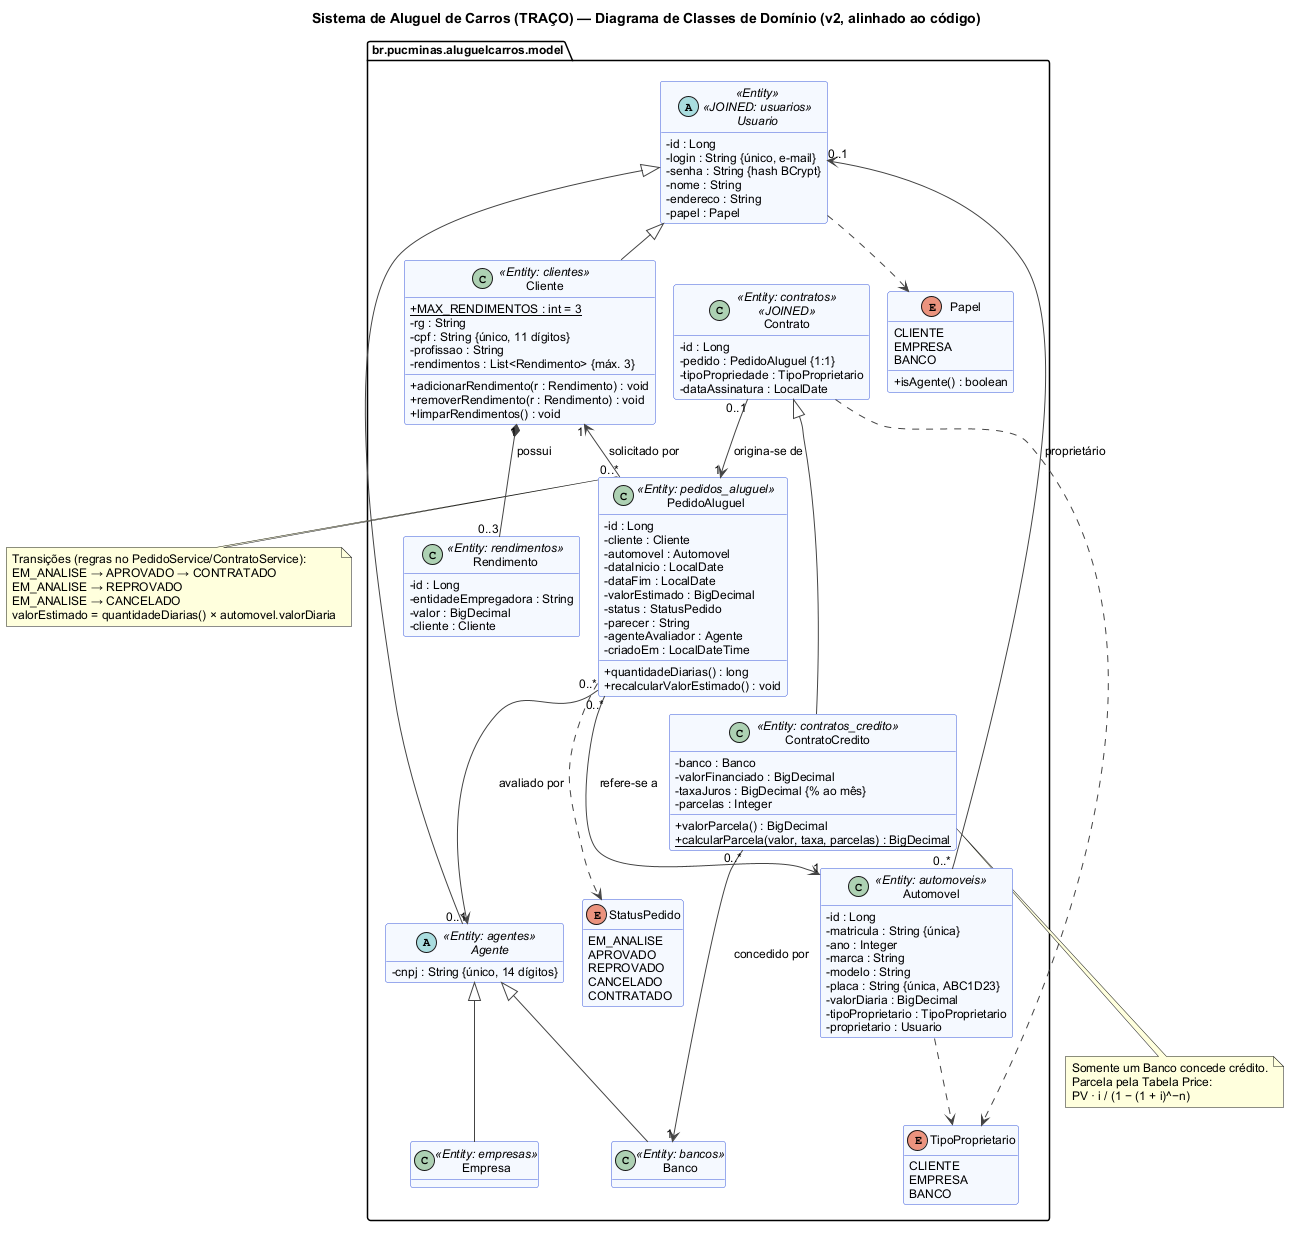

The diagram above was rendered by PlantUML. Its source (embedded in the PNG):
@startuml classes
!pragma layout smetana
title Sistema de Aluguel de Carros (TRAÇO) — Diagrama de Classes de Domínio (v2, alinhado ao código)

skinparam shadowing false
skinparam defaultFontName Arial
skinparam defaultFontSize 12
skinparam classAttributeIconSize 0
skinparam class {
  BackgroundColor #F5F8FF
  BorderColor #3B5BDB
  ArrowColor #444444
}
skinparam enum {
  BackgroundColor #FFF8E6
  BorderColor #E8A317
}
hide empty methods
set separator none

package "br.pucminas.aluguelcarros.model" {

abstract class Usuario <<Entity>> <<JOINED: usuarios>> {
  - id : Long
  - login : String {único, e-mail}
  - senha : String {hash BCrypt}
  - nome : String
  - endereco : String
  - papel : Papel
}

class Cliente <<Entity: clientes>> {
  + {static} MAX_RENDIMENTOS : int = 3
  - rg : String
  - cpf : String {único, 11 dígitos}
  - profissao : String
  - rendimentos : List<Rendimento> {máx. 3}
  + adicionarRendimento(r : Rendimento) : void
  + removerRendimento(r : Rendimento) : void
  + limparRendimentos() : void
}

class Rendimento <<Entity: rendimentos>> {
  - id : Long
  - entidadeEmpregadora : String
  - valor : BigDecimal
  - cliente : Cliente
}

abstract class Agente <<Entity: agentes>> {
  - cnpj : String {único, 14 dígitos}
}

class Empresa <<Entity: empresas>>
class Banco <<Entity: bancos>>

class Automovel <<Entity: automoveis>> {
  - id : Long
  - matricula : String {única}
  - ano : Integer
  - marca : String
  - modelo : String
  - placa : String {única, ABC1D23}
  - valorDiaria : BigDecimal
  - tipoProprietario : TipoProprietario
  - proprietario : Usuario
}

class PedidoAluguel <<Entity: pedidos_aluguel>> {
  - id : Long
  - cliente : Cliente
  - automovel : Automovel
  - dataInicio : LocalDate
  - dataFim : LocalDate
  - valorEstimado : BigDecimal
  - status : StatusPedido
  - parecer : String
  - agenteAvaliador : Agente
  - criadoEm : LocalDateTime
  + quantidadeDiarias() : long
  + recalcularValorEstimado() : void
}

class Contrato <<Entity: contratos>> <<JOINED>> {
  - id : Long
  - pedido : PedidoAluguel {1:1}
  - tipoPropriedade : TipoProprietario
  - dataAssinatura : LocalDate
}

class ContratoCredito <<Entity: contratos_credito>> {
  - banco : Banco
  - valorFinanciado : BigDecimal
  - taxaJuros : BigDecimal {% ao mês}
  - parcelas : Integer
  + valorParcela() : BigDecimal
  + {static} calcularParcela(valor, taxa, parcelas) : BigDecimal
}

enum Papel {
  CLIENTE
  EMPRESA
  BANCO
  + isAgente() : boolean
}

enum StatusPedido {
  EM_ANALISE
  APROVADO
  REPROVADO
  CANCELADO
  CONTRATADO
}

enum TipoProprietario {
  CLIENTE
  EMPRESA
  BANCO
}
}

' ---------- Herança ----------
Usuario <|-- Cliente
Usuario <|-- Agente
Agente <|-- Empresa
Agente <|-- Banco
Contrato <|-- ContratoCredito

' ---------- Associações (multiplicidades conforme o mapeamento JPA) ----------
Cliente "1" *-- "0..3" Rendimento : possui >
Cliente "1" <-- "0..*" PedidoAluguel : solicitado por <
PedidoAluguel "0..*" --> "1" Automovel : refere-se a >
PedidoAluguel "0..*" --> "0..1" Agente : avaliado por >
Automovel "0..*" --> "0..1" Usuario : proprietário >
Contrato "0..1" --> "1" PedidoAluguel : origina-se de >
ContratoCredito "0..*" --> "1" Banco : concedido por >

Usuario ..> Papel
PedidoAluguel ..> StatusPedido
Automovel ..> TipoProprietario
Contrato ..> TipoProprietario

note right of PedidoAluguel
  Transições (regras no PedidoService/ContratoService):
  EM_ANALISE → APROVADO → CONTRATADO
  EM_ANALISE → REPROVADO
  EM_ANALISE → CANCELADO
  valorEstimado = quantidadeDiarias() × automovel.valorDiaria
end note

note bottom of ContratoCredito
  Somente um Banco concede crédito.
  Parcela pela Tabela Price:
  PV · i / (1 − (1 + i)^−n)
end note
@enduml